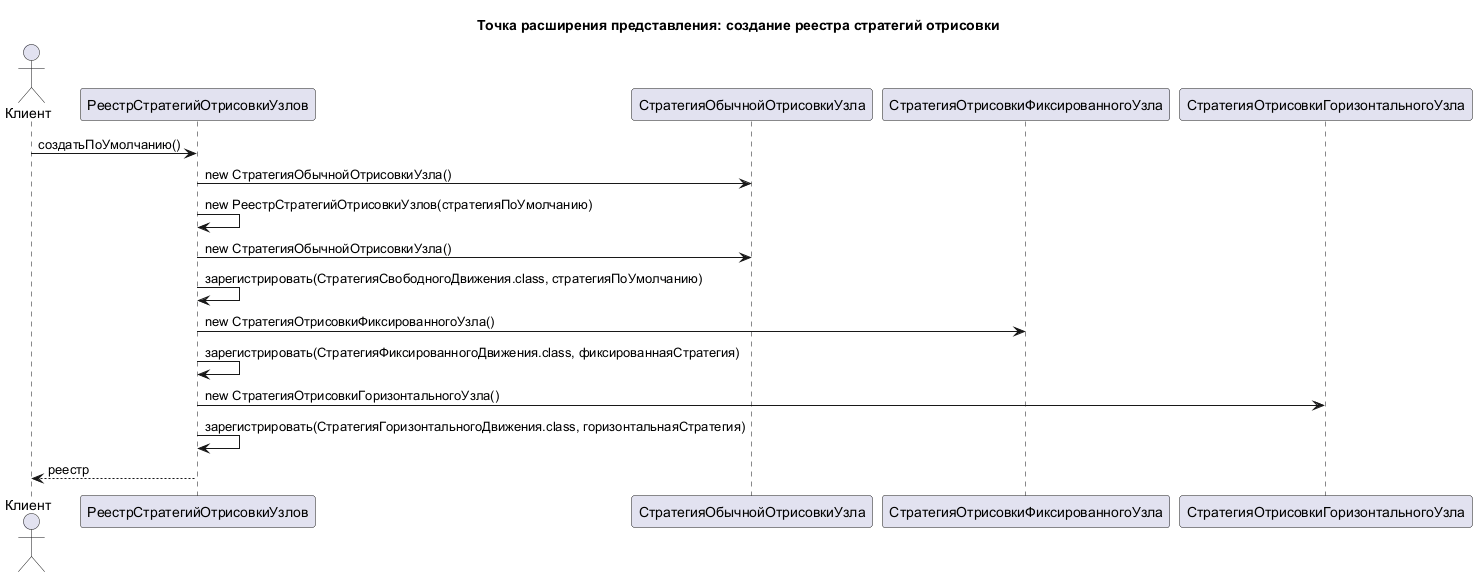

The diagram above was rendered by PlantUML. Its source (embedded in the PNG):
@startuml
title Точка расширения представления: создание реестра стратегий отрисовки

actor Клиент
participant "РеестрСтратегийОтрисовкиУзлов" as Реестр
participant "СтратегияОбычнойОтрисовкиУзла" as ОбычнаяСтратегия
participant "СтратегияОтрисовкиФиксированногоУзла" as ФиксированнаяСтратегия
participant "СтратегияОтрисовкиГоризонтальногоУзла" as ГоризонтальнаяСтратегия

Клиент -> Реестр : создатьПоУмолчанию()
Реестр -> ОбычнаяСтратегия : new СтратегияОбычнойОтрисовкиУзла()
Реестр -> Реестр : new РеестрСтратегийОтрисовкиУзлов(стратегияПоУмолчанию)
Реестр -> ОбычнаяСтратегия : new СтратегияОбычнойОтрисовкиУзла()
Реестр -> Реестр : зарегистрировать(СтратегияСвободногоДвижения.class, стратегияПоУмолчанию)
Реестр -> ФиксированнаяСтратегия : new СтратегияОтрисовкиФиксированногоУзла()
Реестр -> Реестр : зарегистрировать(СтратегияФиксированногоДвижения.class, фиксированнаяСтратегия)
Реестр -> ГоризонтальнаяСтратегия : new СтратегияОтрисовкиГоризонтальногоУзла()
Реестр -> Реестр : зарегистрировать(СтратегияГоризонтальногоДвижения.class, горизонтальнаяСтратегия)
Реестр --> Клиент : реестр

@enduml